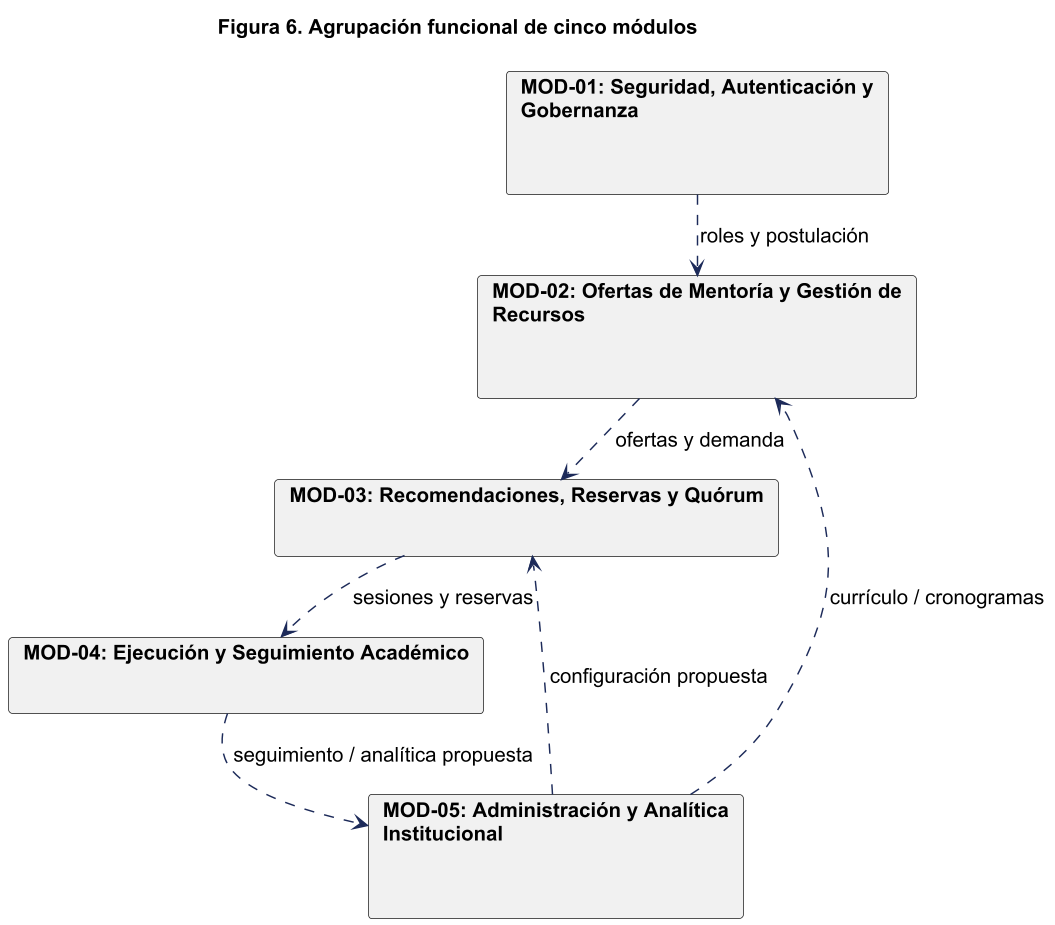

The diagram above was rendered by PlantUML. Its source (embedded in the PNG):
@startuml
!pragma layout smetana
skinparam backgroundColor white
skinparam shadowing false
skinparam defaultFontName Arial
skinparam defaultFontSize 14
skinparam ArrowColor #1C2A59
skinparam packageStyle rectangle
skinparam wrapWidth 220
skinparam maxMessageSize 260
skinparam dpi 140
title Figura 6. Agrupación funcional de cinco módulos
top to bottom direction
package "MOD-01: Seguridad, Autenticación y\nGobernanza" as m01 {
}
package "MOD-02: Ofertas de Mentoría y Gestión de\nRecursos" as m02 {
}
package "MOD-03: Recomendaciones, Reservas y Quórum" as m03 {
}
package "MOD-04: Ejecución y Seguimiento Académico" as m04 {
}
package "MOD-05: Administración y Analítica\nInstitucional" as m05 {
}
m01 ..> m02 : roles y postulación
m02 ..> m03 : ofertas y demanda
m03 ..> m04 : sesiones y reservas
m05 ..> m02 : currículo / cronogramas
m05 ..> m03 : configuración propuesta
m04 ..> m05 : seguimiento / analítica propuesta

@enduml